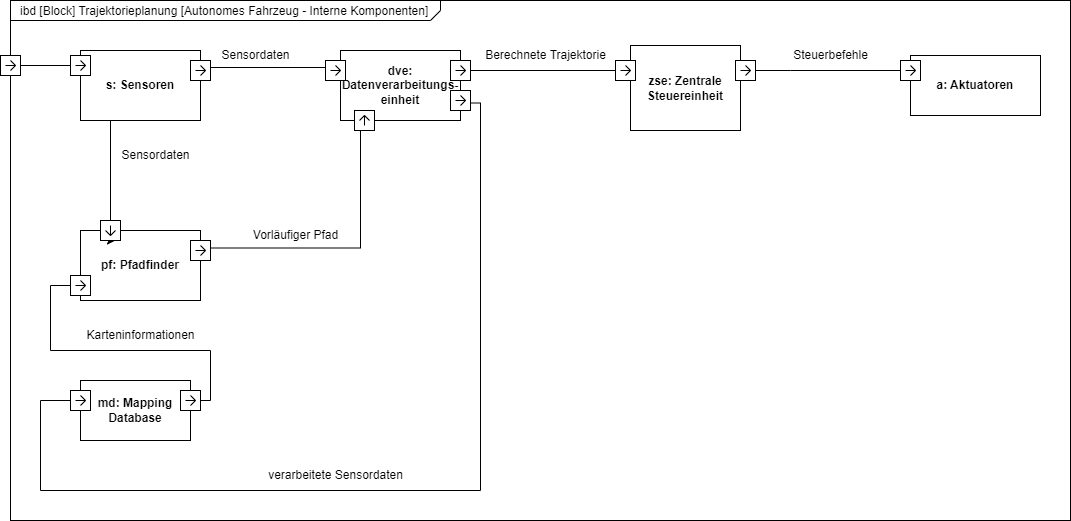

The diagram above was exported from draw.io. Its source (the exported page's mxGraphModel, read from the mxfile embedded in the PNG):
<mxGraphModel dx="1290" dy="621" grid="1" gridSize="10" guides="1" tooltips="1" connect="1" arrows="1" fold="1" page="1" pageScale="1" pageWidth="827" pageHeight="1169" math="0" shadow="0">
  <root>
    <mxCell id="0" />
    <mxCell id="1" parent="0" />
    <mxCell id="yQx5T61HYvTMsjhrY5K0-1" value="&lt;p style=&quot;margin:0px;margin-top:4px;margin-left:10px;text-align:left;&quot;&gt;ibd [Block] Trajektorieplanung [Autonomes Fahrzeug - Interne Komponenten]&lt;/p&gt;" style="html=1;shape=mxgraph.sysml.package;labelX=430.6;align=left;spacingLeft=10;overflow=fill;recursiveResize=0;" parent="1" vertex="1">
      <mxGeometry x="70" y="40" width="1060" height="520" as="geometry" />
    </mxCell>
    <mxCell id="V-H6yXurVEavojggUqIq-17" style="edgeStyle=orthogonalEdgeStyle;rounded=0;orthogonalLoop=1;jettySize=auto;html=1;exitX=1;exitY=0.25;exitDx=0;exitDy=0;entryX=0;entryY=0.25;entryDx=0;entryDy=0;" parent="1" source="V-H6yXurVEavojggUqIq-33" target="yQx5T61HYvTMsjhrY5K0-6" edge="1">
      <mxGeometry relative="1" as="geometry">
        <Array as="points">
          <mxPoint x="525" y="110" />
          <mxPoint x="690" y="110" />
        </Array>
      </mxGeometry>
    </mxCell>
    <mxCell id="yQx5T61HYvTMsjhrY5K0-5" value="dve:&lt;br&gt;Datenverarbeitungs-einheit" style="strokeColor=inherit;fillColor=inherit;gradientColor=inherit;shape=rect;html=1;fontStyle=1;whiteSpace=wrap;align=center;" parent="1" vertex="1">
      <mxGeometry x="400" y="90" width="120" height="70" as="geometry" />
    </mxCell>
    <mxCell id="V-H6yXurVEavojggUqIq-18" style="edgeStyle=orthogonalEdgeStyle;rounded=0;orthogonalLoop=1;jettySize=auto;html=1;exitX=1;exitY=0.25;exitDx=0;exitDy=0;entryX=0;entryY=0.25;entryDx=0;entryDy=0;" parent="1" source="V-H6yXurVEavojggUqIq-35" target="V-H6yXurVEavojggUqIq-7" edge="1">
      <mxGeometry relative="1" as="geometry">
        <Array as="points">
          <mxPoint x="755" y="110" />
          <mxPoint x="850" y="110" />
          <mxPoint x="850" y="105" />
        </Array>
      </mxGeometry>
    </mxCell>
    <mxCell id="yQx5T61HYvTMsjhrY5K0-6" value="zse: Zentrale Steuereinheit" style="strokeColor=inherit;fillColor=inherit;gradientColor=inherit;shape=rect;html=1;fontStyle=1;whiteSpace=wrap;align=center;" parent="1" vertex="1">
      <mxGeometry x="690" y="85" width="110" height="85" as="geometry" />
    </mxCell>
    <mxCell id="V-H6yXurVEavojggUqIq-73" style="edgeStyle=orthogonalEdgeStyle;rounded=0;orthogonalLoop=1;jettySize=auto;html=1;exitX=0.5;exitY=0;exitDx=0;exitDy=0;exitPerimeter=0;entryX=0;entryY=0.25;entryDx=0;entryDy=0;" parent="1" source="Yl8RET_h9AZQXtaRCvwJ-2" target="V-H6yXurVEavojggUqIq-12" edge="1">
      <mxGeometry relative="1" as="geometry">
        <Array as="points">
          <mxPoint x="140" y="105" />
        </Array>
      </mxGeometry>
    </mxCell>
    <mxCell id="Yl8RET_h9AZQXtaRCvwJ-2" value="" style="html=1;shape=mxgraph.sysml.port;sysMLPortType=flowN;rotation=90;" parent="1" vertex="1">
      <mxGeometry x="60" y="95" width="20" height="20" as="geometry" />
    </mxCell>
    <mxCell id="FQ2LLl0_XJg0nhXrkb5Q-1" value="md: Mapping Database" style="strokeColor=inherit;fillColor=inherit;gradientColor=inherit;shape=rect;html=1;fontStyle=1;whiteSpace=wrap;align=center;" parent="1" vertex="1">
      <mxGeometry x="140" y="420" width="110" height="60" as="geometry" />
    </mxCell>
    <mxCell id="V-H6yXurVEavojggUqIq-7" value="a: Aktuatoren" style="strokeColor=inherit;fillColor=inherit;gradientColor=inherit;shape=rect;html=1;fontStyle=1;whiteSpace=wrap;align=center;" parent="1" vertex="1">
      <mxGeometry x="970" y="95" width="130" height="60" as="geometry" />
    </mxCell>
    <mxCell id="V-H6yXurVEavojggUqIq-11" value="pf: Pfadfinder" style="strokeColor=inherit;fillColor=inherit;gradientColor=inherit;shape=rect;html=1;fontStyle=1;whiteSpace=wrap;align=center;" parent="1" vertex="1">
      <mxGeometry x="140" y="270" width="120" height="70" as="geometry" />
    </mxCell>
    <mxCell id="V-H6yXurVEavojggUqIq-19" style="edgeStyle=orthogonalEdgeStyle;rounded=0;orthogonalLoop=1;jettySize=auto;html=1;exitX=0.25;exitY=1;exitDx=0;exitDy=0;entryX=0.25;entryY=0;entryDx=0;entryDy=0;" parent="1" source="V-H6yXurVEavojggUqIq-59" target="V-H6yXurVEavojggUqIq-11" edge="1">
      <mxGeometry relative="1" as="geometry" />
    </mxCell>
    <mxCell id="V-H6yXurVEavojggUqIq-21" style="edgeStyle=orthogonalEdgeStyle;rounded=0;orthogonalLoop=1;jettySize=auto;html=1;exitX=1;exitY=0.25;exitDx=0;exitDy=0;entryX=0;entryY=0.25;entryDx=0;entryDy=0;" parent="1" source="V-H6yXurVEavojggUqIq-32" target="yQx5T61HYvTMsjhrY5K0-5" edge="1">
      <mxGeometry relative="1" as="geometry" />
    </mxCell>
    <mxCell id="V-H6yXurVEavojggUqIq-12" value="s: Sensoren" style="strokeColor=inherit;fillColor=inherit;gradientColor=inherit;shape=rect;html=1;fontStyle=1;whiteSpace=wrap;align=center;" parent="1" vertex="1">
      <mxGeometry x="140" y="90" width="120" height="70" as="geometry" />
    </mxCell>
    <mxCell id="V-H6yXurVEavojggUqIq-27" value="" style="html=1;shape=mxgraph.sysml.port;sysMLPortType=flowN;rotation=90;" parent="1" vertex="1">
      <mxGeometry x="240" y="430" width="20" height="20" as="geometry" />
    </mxCell>
    <mxCell id="V-H6yXurVEavojggUqIq-34" value="" style="html=1;shape=mxgraph.sysml.port;sysMLPortType=flowN;rotation=90;" parent="1" vertex="1">
      <mxGeometry x="960" y="100" width="20" height="20" as="geometry" />
    </mxCell>
    <mxCell id="V-H6yXurVEavojggUqIq-36" value="" style="edgeStyle=orthogonalEdgeStyle;rounded=0;orthogonalLoop=1;jettySize=auto;html=1;exitX=1;exitY=0.25;exitDx=0;exitDy=0;entryX=0;entryY=0.25;entryDx=0;entryDy=0;" parent="1" source="yQx5T61HYvTMsjhrY5K0-6" target="V-H6yXurVEavojggUqIq-35" edge="1">
      <mxGeometry relative="1" as="geometry">
        <mxPoint x="750" y="106" as="sourcePoint" />
        <mxPoint x="940" y="105" as="targetPoint" />
      </mxGeometry>
    </mxCell>
    <mxCell id="V-H6yXurVEavojggUqIq-35" value="" style="html=1;shape=mxgraph.sysml.port;sysMLPortType=flowN;rotation=90;" parent="1" vertex="1">
      <mxGeometry x="795" y="100" width="20" height="20" as="geometry" />
    </mxCell>
    <mxCell id="V-H6yXurVEavojggUqIq-37" value="" style="edgeStyle=orthogonalEdgeStyle;rounded=0;orthogonalLoop=1;jettySize=auto;html=1;exitX=1;exitY=0.25;exitDx=0;exitDy=0;entryX=0;entryY=0.25;entryDx=0;entryDy=0;" parent="1" source="yQx5T61HYvTMsjhrY5K0-5" target="V-H6yXurVEavojggUqIq-33" edge="1">
      <mxGeometry relative="1" as="geometry">
        <mxPoint x="520" y="108" as="sourcePoint" />
        <mxPoint x="640" y="106" as="targetPoint" />
      </mxGeometry>
    </mxCell>
    <mxCell id="V-H6yXurVEavojggUqIq-33" value="" style="html=1;shape=mxgraph.sysml.port;sysMLPortType=flowN;rotation=90;" parent="1" vertex="1">
      <mxGeometry x="510" y="100" width="20" height="20" as="geometry" />
    </mxCell>
    <mxCell id="V-H6yXurVEavojggUqIq-38" value="" style="edgeStyle=orthogonalEdgeStyle;rounded=0;orthogonalLoop=1;jettySize=auto;html=1;exitX=1;exitY=0.25;exitDx=0;exitDy=0;entryX=0;entryY=0.25;entryDx=0;entryDy=0;" parent="1" source="V-H6yXurVEavojggUqIq-31" target="V-H6yXurVEavojggUqIq-32" edge="1">
      <mxGeometry relative="1" as="geometry">
        <mxPoint x="260" y="108" as="sourcePoint" />
        <mxPoint x="400" y="108" as="targetPoint" />
        <Array as="points">
          <mxPoint x="265" y="107" />
          <mxPoint x="400" y="107" />
        </Array>
      </mxGeometry>
    </mxCell>
    <mxCell id="V-H6yXurVEavojggUqIq-32" value="" style="html=1;shape=mxgraph.sysml.port;sysMLPortType=flowN;rotation=90;" parent="1" vertex="1">
      <mxGeometry x="385" y="100" width="20" height="20" as="geometry" />
    </mxCell>
    <mxCell id="V-H6yXurVEavojggUqIq-39" value="" style="edgeStyle=orthogonalEdgeStyle;rounded=0;orthogonalLoop=1;jettySize=auto;html=1;exitX=1;exitY=0.25;exitDx=0;exitDy=0;entryX=0;entryY=0.25;entryDx=0;entryDy=0;" parent="1" source="V-H6yXurVEavojggUqIq-12" target="V-H6yXurVEavojggUqIq-31" edge="1">
      <mxGeometry relative="1" as="geometry">
        <mxPoint x="260" y="108" as="sourcePoint" />
        <mxPoint x="400" y="100" as="targetPoint" />
        <Array as="points" />
      </mxGeometry>
    </mxCell>
    <mxCell id="V-H6yXurVEavojggUqIq-31" value="" style="html=1;shape=mxgraph.sysml.port;sysMLPortType=flowN;rotation=90;" parent="1" vertex="1">
      <mxGeometry x="250" y="100" width="20" height="20" as="geometry" />
    </mxCell>
    <mxCell id="V-H6yXurVEavojggUqIq-41" value="" style="edgeStyle=orthogonalEdgeStyle;rounded=0;orthogonalLoop=1;jettySize=auto;html=1;exitX=1;exitY=0.75;exitDx=0;exitDy=0;entryX=0;entryY=0.75;entryDx=0;entryDy=0;" parent="1" source="yQx5T61HYvTMsjhrY5K0-5" target="V-H6yXurVEavojggUqIq-28" edge="1">
      <mxGeometry relative="1" as="geometry">
        <mxPoint x="520" y="143" as="sourcePoint" />
        <mxPoint x="340" y="395" as="targetPoint" />
        <Array as="points">
          <mxPoint x="540" y="143" />
          <mxPoint x="540" y="530" />
          <mxPoint x="100" y="530" />
          <mxPoint x="100" y="440" />
          <mxPoint x="135" y="440" />
        </Array>
      </mxGeometry>
    </mxCell>
    <mxCell id="V-H6yXurVEavojggUqIq-28" value="" style="html=1;shape=mxgraph.sysml.port;sysMLPortType=flowN;rotation=90;" parent="1" vertex="1">
      <mxGeometry x="130" y="430" width="20" height="20" as="geometry" />
    </mxCell>
    <mxCell id="V-H6yXurVEavojggUqIq-43" value="" style="edgeStyle=orthogonalEdgeStyle;rounded=0;orthogonalLoop=1;jettySize=auto;html=1;entryX=0;entryY=0.75;entryDx=0;entryDy=0;" parent="1" source="V-H6yXurVEavojggUqIq-27" target="V-H6yXurVEavojggUqIq-26" edge="1">
      <mxGeometry relative="1" as="geometry">
        <mxPoint x="260" y="410" as="sourcePoint" />
        <mxPoint x="140" y="323" as="targetPoint" />
        <Array as="points">
          <mxPoint x="270" y="440" />
          <mxPoint x="270" y="390" />
          <mxPoint x="110" y="390" />
          <mxPoint x="110" y="325" />
          <mxPoint x="135" y="325" />
        </Array>
      </mxGeometry>
    </mxCell>
    <mxCell id="V-H6yXurVEavojggUqIq-26" value="" style="html=1;shape=mxgraph.sysml.port;sysMLPortType=flowN;rotation=90;" parent="1" vertex="1">
      <mxGeometry x="130" y="315" width="20" height="20" as="geometry" />
    </mxCell>
    <mxCell id="V-H6yXurVEavojggUqIq-44" value="Sensordaten" style="text;html=1;align=center;verticalAlign=middle;resizable=0;points=[];autosize=1;strokeColor=none;fillColor=none;" parent="1" vertex="1">
      <mxGeometry x="270" y="80" width="90" height="30" as="geometry" />
    </mxCell>
    <mxCell id="V-H6yXurVEavojggUqIq-45" value="Sensordaten" style="text;html=1;align=center;verticalAlign=middle;resizable=0;points=[];autosize=1;strokeColor=none;fillColor=none;" parent="1" vertex="1">
      <mxGeometry x="170" y="180" width="90" height="30" as="geometry" />
    </mxCell>
    <mxCell id="V-H6yXurVEavojggUqIq-48" value="verarbeitete Sensordaten" style="text;html=1;align=center;verticalAlign=middle;resizable=0;points=[];autosize=1;strokeColor=none;fillColor=none;" parent="1" vertex="1">
      <mxGeometry x="315" y="500" width="160" height="30" as="geometry" />
    </mxCell>
    <mxCell id="V-H6yXurVEavojggUqIq-49" value="Vorläufiger Pfad" style="text;html=1;align=center;verticalAlign=middle;resizable=0;points=[];autosize=1;strokeColor=none;fillColor=none;" parent="1" vertex="1">
      <mxGeometry x="300" y="260" width="110" height="30" as="geometry" />
    </mxCell>
    <mxCell id="V-H6yXurVEavojggUqIq-50" value="Berechnete Trajektorie" style="text;html=1;align=center;verticalAlign=middle;resizable=0;points=[];autosize=1;strokeColor=none;fillColor=none;" parent="1" vertex="1">
      <mxGeometry x="535" y="80" width="140" height="30" as="geometry" />
    </mxCell>
    <mxCell id="V-H6yXurVEavojggUqIq-51" value="Karteninformationen" style="text;html=1;align=center;verticalAlign=middle;resizable=0;points=[];autosize=1;strokeColor=none;fillColor=none;" parent="1" vertex="1">
      <mxGeometry x="135" y="360" width="130" height="30" as="geometry" />
    </mxCell>
    <mxCell id="V-H6yXurVEavojggUqIq-52" value="Steuerbefehle" style="text;html=1;align=center;verticalAlign=middle;resizable=0;points=[];autosize=1;strokeColor=none;fillColor=none;" parent="1" vertex="1">
      <mxGeometry x="840" y="80" width="100" height="30" as="geometry" />
    </mxCell>
    <mxCell id="V-H6yXurVEavojggUqIq-58" value="" style="edgeStyle=orthogonalEdgeStyle;rounded=0;orthogonalLoop=1;jettySize=auto;html=1;exitX=1;exitY=0.25;exitDx=0;exitDy=0;entryX=0.25;entryY=1;entryDx=0;entryDy=0;" parent="1" source="V-H6yXurVEavojggUqIq-11" target="yQx5T61HYvTMsjhrY5K0-5" edge="1">
      <mxGeometry relative="1" as="geometry">
        <mxPoint x="260" y="288" as="sourcePoint" />
        <mxPoint x="430" y="170" as="targetPoint" />
        <Array as="points">
          <mxPoint x="420" y="287" />
          <mxPoint x="420" y="160" />
        </Array>
      </mxGeometry>
    </mxCell>
    <mxCell id="V-H6yXurVEavojggUqIq-60" value="" style="edgeStyle=orthogonalEdgeStyle;rounded=0;orthogonalLoop=1;jettySize=auto;html=1;exitX=0.25;exitY=1;exitDx=0;exitDy=0;entryX=0.25;entryY=0;entryDx=0;entryDy=0;" parent="1" source="V-H6yXurVEavojggUqIq-12" target="V-H6yXurVEavojggUqIq-59" edge="1">
      <mxGeometry relative="1" as="geometry">
        <mxPoint x="170" y="160" as="sourcePoint" />
        <mxPoint x="170" y="270" as="targetPoint" />
        <Array as="points">
          <mxPoint x="170" y="280" />
        </Array>
      </mxGeometry>
    </mxCell>
    <mxCell id="V-H6yXurVEavojggUqIq-59" value="" style="html=1;shape=mxgraph.sysml.port;sysMLPortType=flowN;rotation=-180;" parent="1" vertex="1">
      <mxGeometry x="160" y="260" width="20" height="20" as="geometry" />
    </mxCell>
    <mxCell id="V-H6yXurVEavojggUqIq-61" value="" style="html=1;shape=mxgraph.sysml.port;sysMLPortType=flowN;rotation=90;" parent="1" vertex="1">
      <mxGeometry x="675" y="100" width="20" height="20" as="geometry" />
    </mxCell>
    <mxCell id="V-H6yXurVEavojggUqIq-62" value="" style="html=1;shape=mxgraph.sysml.port;sysMLPortType=flowN;rotation=0;" parent="1" vertex="1">
      <mxGeometry x="414" y="150" width="20" height="20" as="geometry" />
    </mxCell>
    <mxCell id="V-H6yXurVEavojggUqIq-74" value="" style="html=1;shape=mxgraph.sysml.port;sysMLPortType=flowN;rotation=90;" parent="1" vertex="1">
      <mxGeometry x="130" y="95" width="20" height="20" as="geometry" />
    </mxCell>
    <mxCell id="V-H6yXurVEavojggUqIq-25" value="" style="html=1;shape=mxgraph.sysml.port;sysMLPortType=flowN;rotation=90;" parent="1" vertex="1">
      <mxGeometry x="510" y="130" width="20" height="20" as="geometry" />
    </mxCell>
    <mxCell id="V-H6yXurVEavojggUqIq-30" value="" style="html=1;shape=mxgraph.sysml.port;sysMLPortType=flowN;rotation=90;" parent="1" vertex="1">
      <mxGeometry x="250" y="280" width="20" height="20" as="geometry" />
    </mxCell>
  </root>
</mxGraphModel>